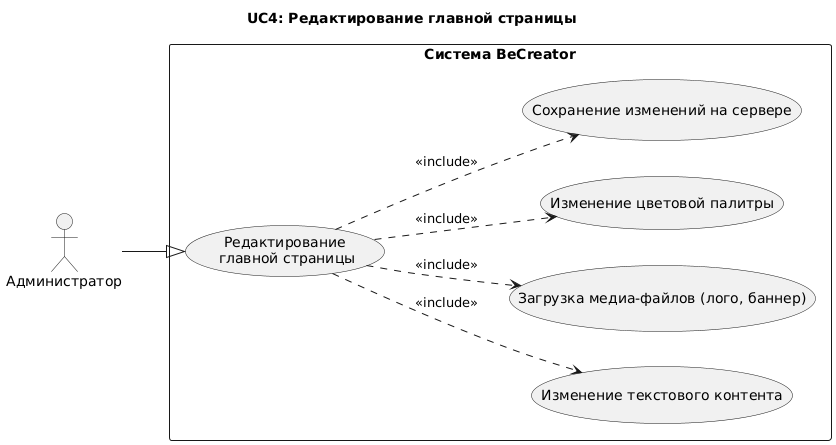

The diagram above was rendered by PlantUML. Its source (embedded in the PNG):
@startuml
title UC4: Редактирование главной страницы
left to right direction

actor "Администратор" as admin

rectangle "Система BeCreator" {
  usecase UC4 as "Редактирование\n главной страницы"
  
  usecase UCa as "Изменение текстового контента"
  usecase UCb as "Загрузка медиа-файлов (лого, баннер)"
  usecase UCc as "Изменение цветовой палитры"
  usecase UCd as "Сохранение изменений на сервере"
}

admin --|> UC4
UC4 ..> UCa : <<include>>
UC4 ..> UCb : <<include>>
UC4 ..> UCc : <<include>>
UC4 ..> UCd : <<include>>
@enduml